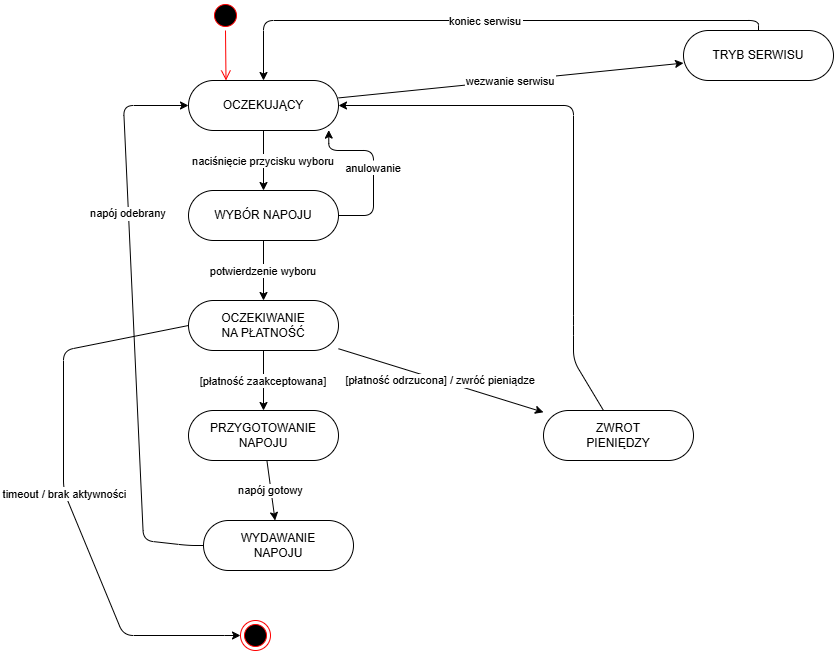

The diagram above was exported from draw.io. Its source (the exported page's mxGraphModel, read from the mxfile embedded in the PNG):
<mxGraphModel dx="1857" dy="601" grid="1" gridSize="10" guides="1" tooltips="1" connect="1" arrows="1" fold="1" page="1" pageScale="1" pageWidth="827" pageHeight="1169" math="0" shadow="0">
  <root>
    <mxCell id="0" />
    <mxCell id="1" parent="0" />
    <mxCell id="3" parent="1" style="rounded=1;whiteSpace=wrap;arcSize=50;" value="OCZEKUJĄCY" vertex="1">
      <mxGeometry height="50" width="150" x="145" y="90" as="geometry" />
    </mxCell>
    <mxCell id="4" parent="1" style="rounded=1;whiteSpace=wrap;arcSize=50;" value="WYBÓR NAPOJU" vertex="1">
      <mxGeometry height="50" width="150" x="145" y="200" as="geometry" />
    </mxCell>
    <mxCell id="5" parent="1" style="rounded=1;whiteSpace=wrap;arcSize=50;" value="OCZEKIWANIE&#10;NA PŁATNOŚĆ" vertex="1">
      <mxGeometry height="50" width="150" x="145" y="310" as="geometry" />
    </mxCell>
    <mxCell id="6" parent="1" style="rounded=1;whiteSpace=wrap;arcSize=50;" value="PRZYGOTOWANIE&#10;NAPOJU" vertex="1">
      <mxGeometry height="50" width="150" x="145" y="420" as="geometry" />
    </mxCell>
    <mxCell id="7" parent="1" style="rounded=1;whiteSpace=wrap;arcSize=50;" value="WYDAWANIE&#10;NAPOJU" vertex="1">
      <mxGeometry height="50" width="150" x="160" y="530" as="geometry" />
    </mxCell>
    <mxCell id="8" parent="1" style="rounded=1;whiteSpace=wrap;arcSize=50;" value="ZWROT&#10;PIENIĘDZY" vertex="1">
      <mxGeometry height="50" width="150" x="500" y="420" as="geometry" />
    </mxCell>
    <mxCell id="9" parent="1" style="rounded=1;whiteSpace=wrap;arcSize=50;" value="TRYB SERWISU" vertex="1">
      <mxGeometry height="50" width="150" x="640" y="40" as="geometry" />
    </mxCell>
    <mxCell id="21" edge="1" parent="1" source="3" target="4" value="naciśnięcie przycisku wyboru">
      <mxGeometry relative="1" as="geometry" />
    </mxCell>
    <mxCell id="22" edge="1" parent="1" source="4" target="5" value="potwierdzenie wyboru">
      <mxGeometry relative="1" as="geometry" />
    </mxCell>
    <mxCell id="23" edge="1" parent="1" source="4" style="edgeStyle=orthogonalEdgeStyle;entryX=0.935;entryY=0.992;entryDx=0;entryDy=0;entryPerimeter=0;" target="3" value="anulowanie">
      <mxGeometry relative="1" as="geometry">
        <Array as="points">
          <mxPoint x="330" y="225" />
          <mxPoint x="330" y="160" />
          <mxPoint x="285" y="160" />
        </Array>
      </mxGeometry>
    </mxCell>
    <mxCell id="24" edge="1" parent="1" source="5" target="6" value="[płatność zaakceptowana]">
      <mxGeometry relative="1" as="geometry" />
    </mxCell>
    <mxCell id="25" edge="1" parent="1" source="5" target="8" value="[płatność odrzucona] / zwróć pieniądze">
      <mxGeometry relative="1" as="geometry" />
    </mxCell>
    <mxCell id="26" edge="1" parent="1" source="8" target="3" value="">
      <mxGeometry relative="1" as="geometry">
        <Array as="points">
          <mxPoint x="530" y="370" />
          <mxPoint x="530" y="335" />
          <mxPoint x="530" y="115" />
          <mxPoint x="295" y="115" />
        </Array>
      </mxGeometry>
    </mxCell>
    <mxCell id="27" edge="1" parent="1" source="6" target="7" value="napój gotowy">
      <mxGeometry relative="1" as="geometry" />
    </mxCell>
    <mxCell id="28" edge="1" parent="1" source="7" target="3" value="napój odebrany">
      <mxGeometry relative="1" x="0.3846" as="geometry">
        <mxPoint as="offset" />
        <Array as="points">
          <mxPoint x="145" y="555" />
          <mxPoint x="100" y="550" />
          <mxPoint x="80" y="115" />
          <mxPoint x="145" y="115" />
        </Array>
      </mxGeometry>
    </mxCell>
    <mxCell id="29" edge="1" parent="1" source="3" style="" target="9" value="wezwanie serwisu">
      <mxGeometry relative="1" as="geometry" />
    </mxCell>
    <mxCell id="30" edge="1" parent="1" source="9" style="edgeStyle=orthogonalEdgeStyle;" target="3" value="koniec serwisu">
      <mxGeometry relative="1" as="geometry">
        <Array as="points">
          <mxPoint x="715" y="30" />
          <mxPoint x="220" y="30" />
        </Array>
      </mxGeometry>
    </mxCell>
    <mxCell id="31" edge="1" parent="1" source="5" value="timeout / brak aktywności">
      <mxGeometry relative="1" as="geometry">
        <Array as="points">
          <mxPoint x="145" y="335" />
          <mxPoint x="20" y="360" />
          <mxPoint x="20" y="500" />
          <mxPoint x="80" y="645" />
          <mxPoint x="191" y="645" />
        </Array>
        <mxPoint x="197" y="645" as="targetPoint" />
      </mxGeometry>
    </mxCell>
    <mxCell id="ZlEc39lPevzXJKDhUp10-31" parent="1" style="ellipse;html=1;shape=startState;fillColor=#000000;strokeColor=#ff0000;" value="" vertex="1">
      <mxGeometry height="30" width="30" x="167" y="10" as="geometry" />
    </mxCell>
    <mxCell id="ZlEc39lPevzXJKDhUp10-32" edge="1" parent="1" source="ZlEc39lPevzXJKDhUp10-31" style="html=1;verticalAlign=bottom;endArrow=open;endSize=8;strokeColor=#ff0000;rounded=0;entryX=0.25;entryY=0;entryDx=0;entryDy=0;" target="3" value="">
      <mxGeometry relative="1" as="geometry">
        <mxPoint x="180" y="80" as="targetPoint" />
      </mxGeometry>
    </mxCell>
    <mxCell id="ZlEc39lPevzXJKDhUp10-33" parent="1" style="ellipse;html=1;shape=endState;fillColor=#000000;strokeColor=#ff0000;" value="" vertex="1">
      <mxGeometry height="30" width="30" x="197" y="630" as="geometry" />
    </mxCell>
  </root>
</mxGraphModel>